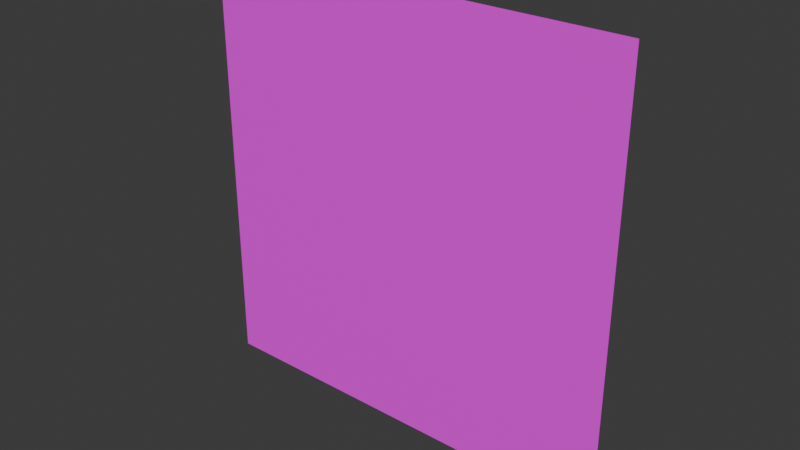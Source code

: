 # Source: Poster_cat.blend  (saved by Blender 4.2.66; exported with 4.5.12 LTS)
import bpy
from mathutils import Matrix  # noqa: F401  (used for matrix-valued properties, if any)

bpy.ops.wm.read_factory_settings(use_empty=True)
scene = bpy.context.scene
scene.name = 'Scene'

# ---- collections
col_collection = bpy.data.collections.new('Collection'); scene.collection.children.link(col_collection)

# ---- images (referenced by path relative to the original .blend; pixels are not part of the script)
import os
ASSET_DIR = os.environ.get("B2B_ASSET_DIR", "")  # directory of the original .blend (textures are referenced by path, not embedded)
HERE = os.path.dirname(os.path.abspath(__file__))  # packed textures are extracted next to this script under _unpacked/

def load_image(name, relpath, width, height, colorspace="sRGB"):
    """Load a texture the original file referenced (path relative to the .blend, or extracted next to this script)."""
    p = next((c for c in (os.path.join(HERE, relpath), os.path.join(ASSET_DIR, relpath)) if relpath and os.path.exists(c)), "")
    if p:
        img = bpy.data.images.load(p, check_existing=True)
        img.name = name
    else:  # same state as the original file: an image datablock whose file is absent (Cycles renders it pink)
        img = bpy.data.images.new(name, width, height)
        img.source = "FILE"
        img.filepath = "//" + (relpath or name)
    img.colorspace_settings.name = colorspace
    return img
img_marvelous_painting_jpg = load_image('Marvelous Painting.jpg', 'Marvelous Painting.jpg', 1024, 1024, 'sRGB')

# ---- materials (node trees are filled in below, after node groups)
mat_material_001 = bpy.data.materials.new('Material.001')

# ---- material node trees
mat_material_001.use_nodes = True; mat_material_001.node_tree.nodes.clear()
_N = mat_material_001.node_tree.nodes; _L = mat_material_001.node_tree.links
n0 = _N.new('ShaderNodeBsdfPrincipled'); n0.name = 'Principled BSDF'; n0.location = (10, 300)
n0.inputs[2].default_value = 0.7486
n1 = _N.new('ShaderNodeOutputMaterial'); n1.name = 'Material Output'; n1.location = (300, 300)
n2 = _N.new('ShaderNodeTexImage'); n2.name = 'Image Texture'; n2.location = (-346, 270)
n2.image = img_marvelous_painting_jpg
_L.new(n0.outputs[0], n1.inputs[0])
_L.new(n2.outputs[0], n0.inputs[0])
n1.is_active_output = True

# ---- world
world_world = bpy.data.worlds.new('World'); scene.world = world_world
world_world.use_nodes = True; world_world.node_tree.nodes.clear()
_N = world_world.node_tree.nodes; _L = world_world.node_tree.links
n0 = _N.new('ShaderNodeOutputWorld'); n0.name = 'World Output'; n0.location = (300, 300)
n1 = _N.new('ShaderNodeBackground'); n1.name = 'Background'; n1.location = (10, 300)
n1.inputs[0].default_value = (0.05088, 0.05088, 0.05088, 1.0)
_L.new(n1.outputs[0], n0.inputs[0])
n0.is_active_output = True
world_world.color = (0.05088, 0.05088, 0.05088)
world_world.sun_shadow_jitter_overblur = 0.0

# ---- meshes
me_plane = bpy.data.meshes.new('Plane')
me_plane.from_pydata([(-1.0, 4.371e-08, -1.0), (1.0, 4.371e-08, -1.0), (-1.0, -4.371e-08, 1.0), (1.0, -4.371e-08, 1.0)], [], [(0, 1, 3, 2)])
_uv = me_plane.uv_layers.new(name='UVMap')
_uv.uv.foreach_set('vector', [0.0, 0.0, 1.0, 0.0, 1.0, 1.0, 0.0, 1.0])
me_plane.materials.append(mat_material_001)
me_plane.update()

# ---- objects
ob_plane = bpy.data.objects.new('Plane', me_plane)

# ---- transforms, parenting, visibility, modifiers, constraints
ob_plane.location = (0.0, 0.0, 0.0)

# ---- collection membership
col_collection.objects.link(ob_plane)

# ---- scene / render settings (as saved in the file)
scene.frame_start = 1; scene.frame_end = 250; scene.frame_set(1)
scene.render.engine = 'BLENDER_EEVEE_NEXT'
bpy.context.view_layer.update()

# ---- added for rendering (the .blend has no active camera and no usable light): camera, sun
cam_auto = bpy.data.cameras.new('AutoCamera')
cam_auto.lens = 50.0
cam_auto.sensor_width = 36.0
cam_auto.clip_end = 1000.0
ob_auto_camera = bpy.data.objects.new('AutoCamera', cam_auto)
scene.collection.objects.link(ob_auto_camera)
ob_auto_camera.location = (2.61693, -3.14032, 2.09354)
ob_auto_camera.rotation_euler = (1.09748, -7.21219e-08, 0.694738)
scene.camera = ob_auto_camera
light_auto_sun = bpy.data.lights.new('AutoSun', 'SUN')
light_auto_sun.energy = 3.0
light_auto_sun.angle = 0.0523599
ob_auto_sun = bpy.data.objects.new('AutoSun', light_auto_sun)
scene.collection.objects.link(ob_auto_sun)
ob_auto_sun.rotation_euler = (0.872665, 0.174533, 0.523599)
bpy.context.view_layer.update()
